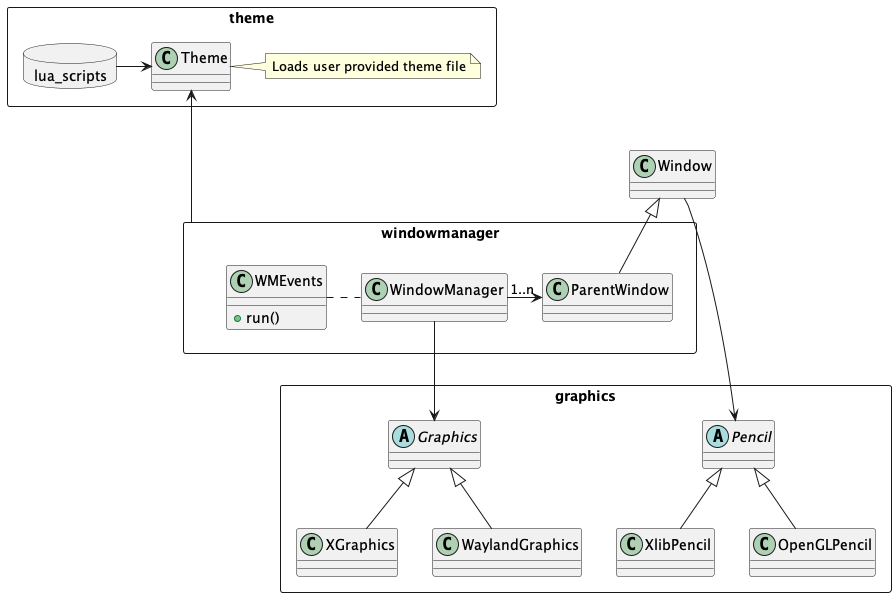

The diagram above was rendered by PlantUML. Its source (embedded in the PNG):
@startuml

rectangle theme {
    package lua_scripts <<Database>> {
    }
    class Theme
    lua_scripts -> Theme
    note right of Theme
        Loads user provided theme file
    end note
}

class Window

rectangle windowmanager {
    class WindowManager
    class ParentWindow
    class WMEvents {
        +run()
    }
    WindowManager -> "1..n" ParentWindow
    ParentWindow -up-|> Window
    WindowManager .left. WMEvents
}

rectangle graphics {
    abstract class Graphics
    abstract class Pencil

    Graphics <|-- XGraphics
    Graphics <|-- WaylandGraphics

    Pencil <|-- XlibPencil
    Pencil <|-- OpenGLPencil
}

windowmanager -up--> Theme
WindowManager --> Graphics
Window --> Pencil

@enduml